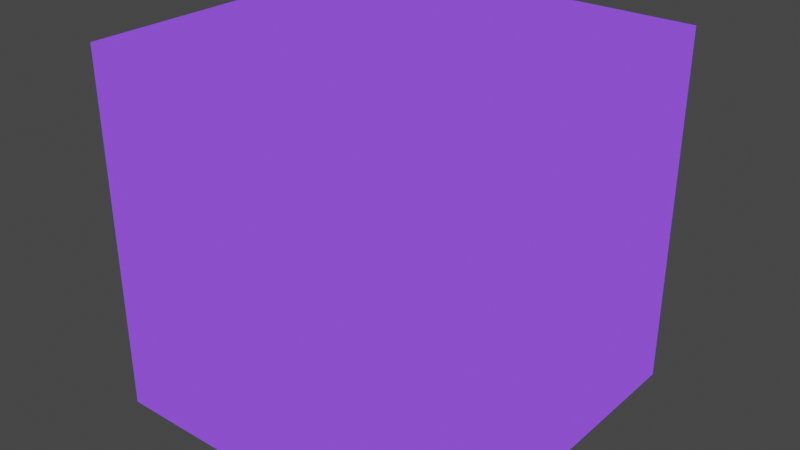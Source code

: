 # Source: NprShader.blend  (saved by Blender 3.5.10; exported with 4.5.12 LTS)
import bpy
from mathutils import Matrix  # noqa: F401  (used for matrix-valued properties, if any)

bpy.ops.wm.read_factory_settings(use_empty=True)
scene = bpy.context.scene
scene.name = 'Scene'

# ---- collections
col_collection = bpy.data.collections.new('Collection'); scene.collection.children.link(col_collection)

# ---- materials (node trees are filled in below, after node groups)
mat_npr_shader = bpy.data.materials.new('NPR Shader')
mat_npr_shader.use_transparent_shadow = False

# ---- node groups
ng_npreevee = bpy.data.node_groups.new('NPREEVEE', 'ShaderNodeTree')
_s = ng_npreevee.interface.new_socket(name='Color', in_out='OUTPUT', socket_type='NodeSocketColor')
_s = ng_npreevee.interface.new_socket(name='Base Color', in_out='INPUT', socket_type='NodeSocketColor')
_s = ng_npreevee.interface.new_socket(name='Shadow Color', in_out='INPUT', socket_type='NodeSocketColor')
_s = ng_npreevee.interface.new_socket(name='Key Light Color', in_out='INPUT', socket_type='NodeSocketColor')
_s = ng_npreevee.interface.new_socket(name='Fill Light Color', in_out='INPUT', socket_type='NodeSocketColor')
_s = ng_npreevee.interface.new_socket(name='Back Light Color', in_out='INPUT', socket_type='NodeSocketColor')
_s = ng_npreevee.interface.new_socket(name='Outline Color', in_out='INPUT', socket_type='NodeSocketColor')
_s = ng_npreevee.interface.new_socket(name='Outline Minus', in_out='INPUT', socket_type='NodeSocketFloat')
_s.subtype = 'FACTOR'
_s = ng_npreevee.interface.new_socket(name='Outline Size', in_out='INPUT', socket_type='NodeSocketFloat')
_s.subtype = 'FACTOR'
_s = ng_npreevee.interface.new_socket(name='Outline Mask', in_out='INPUT', socket_type='NodeSocketFloat')
_s.subtype = 'FACTOR'
_s = ng_npreevee.interface.new_socket(name='Specular Color', in_out='INPUT', socket_type='NodeSocketColor')
_s = ng_npreevee.interface.new_socket(name='Softness', in_out='INPUT', socket_type='NodeSocketFloat')
_s.subtype = 'FACTOR'
_s = ng_npreevee.interface.new_socket(name='Offset X', in_out='INPUT', socket_type='NodeSocketFloat')
_s.subtype = 'FACTOR'
_s = ng_npreevee.interface.new_socket(name='Offset Y', in_out='INPUT', socket_type='NodeSocketFloat')
_s.subtype = 'FACTOR'
_s = ng_npreevee.interface.new_socket(name='Offset Z', in_out='INPUT', socket_type='NodeSocketFloat')
_s.subtype = 'FACTOR'
_N = ng_npreevee.nodes; _L = ng_npreevee.links
n0 = _N.new('NodeGroupInput'); n0.name = 'Group Input'; n0.location = (-1250, 350)
n1 = _N.new('NodeGroupInput'); n1.name = 'Group Input.001'; n1.location = (-600, -600)
n2 = _N.new('NodeGroupOutput'); n2.name = 'Group Output'; n2.location = (650, 400)
n3 = _N.new('ShaderNodeBsdfDiffuse'); n3.name = 'Diffuse BSDF'; n3.location = (-950, -350)
n4 = _N.new('ShaderNodeShaderToRGB'); n4.name = 'Shader to RGB'; n4.location = (-700, -400)
n5 = _N.new('ShaderNodeSeparateColor'); n5.name = 'Separate Color'; n5.location = (-500, -400)
n6 = _N.new('ShaderNodeValToRGB'); n6.name = 'ColorRamp'; n6.location = (-300, -150)
n6.color_ramp.interpolation = 'CONSTANT'
while len(n6.color_ramp.elements) > 1: n6.color_ramp.elements.remove(n6.color_ramp.elements[-1])
n6.color_ramp.elements[0].position = 0.396; n6.color_ramp.elements[0].color = (0.0, 0.0, 0.0, 1.0)
_e = n6.color_ramp.elements.new(0.4); _e.color = (1.0, 1.0, 1.0, 1.0)
n7 = _N.new('ShaderNodeValToRGB'); n7.name = 'ColorRamp.001'; n7.location = (-300, -450)
n7.color_ramp.interpolation = 'CONSTANT'
while len(n7.color_ramp.elements) > 1: n7.color_ramp.elements.remove(n7.color_ramp.elements[-1])
n7.color_ramp.elements[0].position = 0.899; n7.color_ramp.elements[0].color = (0.0, 0.0, 0.0, 1.0)
_e = n7.color_ramp.elements.new(0.9); _e.color = (1.0, 1.0, 1.0, 1.0)
n8 = _N.new('ShaderNodeValToRGB'); n8.name = 'ColorRamp.002'; n8.location = (-300, -750)
n8.color_ramp.interpolation = 'CONSTANT'
while len(n8.color_ramp.elements) > 1: n8.color_ramp.elements.remove(n8.color_ramp.elements[-1])
n8.color_ramp.elements[0].position = 0.388; n8.color_ramp.elements[0].color = (0.0, 0.0, 0.0, 1.0)
_e = n8.color_ramp.elements.new(0.4); _e.color = (1.0, 1.0, 1.0, 1.0)
n9 = _N.new('ShaderNodeMixRGB'); n9.name = 'Mix (Legacy)'; n9.location = (0, -150)
n9.blend_type = 'MULTIPLY'
n9.inputs[0].default_value = 1.0
n10 = _N.new('ShaderNodeMixRGB'); n10.name = 'Mix (Legacy).001'; n10.location = (0, -450)
n10.blend_type = 'MULTIPLY'
n10.inputs[0].default_value = 1.0
n11 = _N.new('ShaderNodeMixRGB'); n11.name = 'Mix (Legacy).002'; n11.location = (0, -750)
n11.blend_type = 'MULTIPLY'
n11.inputs[0].default_value = 1.0
n12 = _N.new('ShaderNodeValToRGB'); n12.name = 'ColorRamp.003'; n12.location = (-300, 700)
n12.color_ramp.interpolation = 'CONSTANT'
while len(n12.color_ramp.elements) > 1: n12.color_ramp.elements.remove(n12.color_ramp.elements[-1])
n12.color_ramp.elements[0].position = 0.599; n12.color_ramp.elements[0].color = (1.0, 1.0, 1.0, 1.0)
_e = n12.color_ramp.elements.new(0.6); _e.color = (0.0, 0.0, 0.0, 1.0)
n13 = _N.new('ShaderNodeMath'); n13.name = 'Math'; n13.location = (-500, 700)
n13.operation = 'POWER'
n14 = _N.new('ShaderNodeMath'); n14.name = 'Math.001'; n14.location = (-700, 700)
n14.operation = 'MULTIPLY'
n15 = _N.new('ShaderNodeMath'); n15.name = 'Math.002'; n15.location = (-900, 700)
n16 = _N.new('ShaderNodeMath'); n16.name = 'Math.003'; n16.location = (-1100, 700)
n16.operation = 'MULTIPLY'
n17 = _N.new('ShaderNodeLayerWeight'); n17.name = 'Layer Weight'; n17.location = (-700, 900)
n18 = _N.new('ShaderNodeValToRGB'); n18.name = 'ColorRamp.004'; n18.location = (-300, 2000)
n18.color_ramp.interpolation = 'CONSTANT'
while len(n18.color_ramp.elements) > 1: n18.color_ramp.elements.remove(n18.color_ramp.elements[-1])
n18.color_ramp.elements[0].position = 0.09; n18.color_ramp.elements[0].color = (1.0, 1.0, 1.0, 1.0)
_e = n18.color_ramp.elements.new(0.1); _e.color = (0.0, 0.0, 0.0, 1.0)
n19 = _N.new('ShaderNodeValToRGB'); n19.name = 'ColorRamp.005'; n19.location = (-300, 1700)
n19.color_ramp.interpolation = 'CONSTANT'
while len(n19.color_ramp.elements) > 1: n19.color_ramp.elements.remove(n19.color_ramp.elements[-1])
n19.color_ramp.elements[0].position = 0.09; n19.color_ramp.elements[0].color = (1.0, 1.0, 1.0, 1.0)
_e = n19.color_ramp.elements.new(0.1); _e.color = (0.0, 0.0, 0.0, 1.0)
n20 = _N.new('ShaderNodeMixRGB'); n20.name = 'Mix (Legacy).003'; n20.location = (450, 1800)
n20.blend_type = 'MULTIPLY'
n20.inputs[0].default_value = 1.0
n21 = _N.new('ShaderNodeMixRGB'); n21.name = 'Mix (Legacy).004'; n21.location = (100, 1800)
n22 = _N.new('ShaderNodeShaderToRGB'); n22.name = 'Shader to RGB.001'; n22.location = (-550, 2000)
n23 = _N.new('ShaderNodeEeveeSpecular'); n23.name = 'Specular BSDF'; n23.location = (-750, 2000)
n24 = _N.new('ShaderNodeVectorMath'); n24.name = 'Vector Math'; n24.location = (-950, 2000)
n25 = _N.new('ShaderNodeNewGeometry'); n25.name = 'Geometry'; n25.location = (-1250, 2000)
n26 = _N.new('ShaderNodeCombineXYZ'); n26.name = 'Combine XYZ'; n26.location = (-1550, 2000)
n27 = _N.new('ShaderNodeMixRGB'); n27.name = 'Mix (Legacy).005'; n27.location = (350, -200)
n27.blend_type = 'LIGHTEN'
n27.inputs[0].default_value = 1.0
n28 = _N.new('ShaderNodeMixRGB'); n28.name = 'Mix (Legacy).006'; n28.location = (450, -250)
n28.blend_type = 'MULTIPLY'
n28.inputs[0].default_value = 1.0
n29 = _N.new('ShaderNodeMixRGB'); n29.name = 'Mix (Legacy).007'; n29.location = (650, -350)
n29.blend_type = 'ADD'
n29.inputs[0].default_value = 1.0
n30 = _N.new('ShaderNodeMixRGB'); n30.name = 'Mix (Legacy).008'; n30.location = (850, -550)
n30.blend_type = 'ADD'
n30.inputs[0].default_value = 1.0
n31 = _N.new('ShaderNodeMixRGB'); n31.name = 'Mix (Legacy).009'; n31.location = (1050, -650)
n32 = _N.new('ShaderNodeMixRGB'); n32.name = 'Mix (Legacy).010'; n32.location = (1150, -750)
n32.blend_type = 'ADD'
n32.inputs[0].default_value = 1.0
_L.new(n3.outputs[0], n4.inputs[0])
_L.new(n4.outputs[0], n5.inputs[0])
_L.new(n5.outputs[0], n6.inputs[0])
_L.new(n5.outputs[1], n7.inputs[0])
_L.new(n5.outputs[2], n8.inputs[0])
_L.new(n6.outputs[0], n9.inputs[1])
_L.new(n7.outputs[0], n10.inputs[1])
_L.new(n8.outputs[0], n11.inputs[1])
_L.new(n1.outputs[2], n9.inputs[2])
_L.new(n1.outputs[3], n10.inputs[2])
_L.new(n1.outputs[4], n11.inputs[2])
_L.new(n13.outputs[0], n12.inputs[0])
_L.new(n17.outputs[0], n13.inputs[0])
_L.new(n14.outputs[0], n13.inputs[1])
_L.new(n5.outputs[1], n14.inputs[0])
_L.new(n15.outputs[0], n14.inputs[1])
_L.new(n0.outputs[7], n15.inputs[1])
_L.new(n16.outputs[0], n15.inputs[0])
_L.new(n0.outputs[8], n16.inputs[0])
_L.new(n0.outputs[6], n16.inputs[1])
_L.new(n21.outputs[0], n20.inputs[1])
_L.new(n18.outputs[0], n21.inputs[1])
_L.new(n19.outputs[0], n21.inputs[2])
_L.new(n22.outputs[0], n18.inputs[0])
_L.new(n22.outputs[0], n19.inputs[0])
_L.new(n23.outputs[0], n22.inputs[0])
_L.new(n24.outputs[0], n23.inputs[5])
_L.new(n25.outputs[1], n24.inputs[0])
_L.new(n26.outputs[0], n24.inputs[1])
_L.new(n0.outputs[9], n20.inputs[2])
_L.new(n0.outputs[10], n21.inputs[0])
_L.new(n0.outputs[11], n26.inputs[0])
_L.new(n0.outputs[12], n26.inputs[1])
_L.new(n0.outputs[13], n26.inputs[2])
_L.new(n9.outputs[0], n27.inputs[1])
_L.new(n27.outputs[0], n28.inputs[1])
_L.new(n28.outputs[0], n29.inputs[1])
_L.new(n10.outputs[0], n29.inputs[2])
_L.new(n29.outputs[0], n30.inputs[1])
_L.new(n20.outputs[0], n30.inputs[2])
_L.new(n30.outputs[0], n31.inputs[2])
_L.new(n12.outputs[0], n31.inputs[0])
_L.new(n31.outputs[0], n32.inputs[1])
_L.new(n11.outputs[0], n32.inputs[2])
_L.new(n0.outputs[5], n31.inputs[1])
_L.new(n0.outputs[1], n27.inputs[2])
_L.new(n0.outputs[0], n28.inputs[2])
_L.new(n32.outputs[0], n2.inputs[0])
n2.is_active_output = True

# ---- material node trees
mat_npr_shader.use_nodes = True; mat_npr_shader.node_tree.nodes.clear()
_N = mat_npr_shader.node_tree.nodes; _L = mat_npr_shader.node_tree.links
n0 = _N.new('ShaderNodeOutputMaterial'); n0.name = 'Material Output'; n0.location = (426, 258)
n1 = _N.new('ShaderNodeGroup'); n1.name = 'Group'; n1.location = (-40, 300)
n1.width = 250
n1.node_tree = ng_npreevee
n1.inputs[0].default_value = (0.044, 0.034, 0.238, 1.0)
n1.inputs[1].default_value = (0.266, 0.168, 0.753, 1.0)
n1.inputs[2].default_value = (1.0, 0.275, 0.44, 1.0)
n1.inputs[3].default_value = (1.0, 0.815, 0.44, 1.0)
n1.inputs[4].default_value = (0.184, 0.056, 0.708, 1.0)
n1.inputs[5].default_value = (0.0, 0.0, 0.0, 1.0)
n1.inputs[6].default_value = 10.0
n1.inputs[7].default_value = 9.0
n1.inputs[8].default_value = 0.5
n1.inputs[9].default_value = (0.051, 0.054, 0.098, 1.0)
n1.inputs[10].default_value = 1.0
n1.inputs[11].default_value = 0.0
n1.inputs[12].default_value = 0.0
n1.inputs[13].default_value = 0.0
_L.new(n1.outputs[0], n0.inputs[0])
n0.is_active_output = True

# ---- world
world_world = bpy.data.worlds.new('World'); scene.world = world_world
world_world.use_nodes = True; world_world.node_tree.nodes.clear()
_N = world_world.node_tree.nodes; _L = world_world.node_tree.links
n0 = _N.new('ShaderNodeOutputWorld'); n0.name = 'World Output'; n0.location = (300, 300)
n1 = _N.new('ShaderNodeBackground'); n1.name = 'Background'; n1.location = (10, 300)
n1.inputs[0].default_value = (0.05088, 0.05088, 0.05088, 1.0)
_L.new(n1.outputs[0], n0.inputs[0])
n0.is_active_output = True
world_world.color = (0.05088, 0.05088, 0.05088)
world_world.use_sun_shadow = False
world_world.sun_shadow_jitter_overblur = 0.0

# ---- meshes
me_cube_001 = bpy.data.meshes.new('Cube.001')
me_cube_001.from_pydata([(-1.0, -1.0, -1.0), (-1.0, -1.0, 1.0), (-1.0, 1.0, -1.0), (-1.0, 1.0, 1.0), (1.0, -1.0, -1.0), (1.0, -1.0, 1.0), (1.0, 1.0, -1.0), (1.0, 1.0, 1.0)], [], [(0, 1, 3, 2), (2, 3, 7, 6), (6, 7, 5, 4), (4, 5, 1, 0), (2, 6, 4, 0), (7, 3, 1, 5)])
_uv = me_cube_001.uv_layers.new(name='UVMap')
_uv.uv.foreach_set('vector', [0.375, 0.0, 0.625, 0.0, 0.625, 0.25, 0.375, 0.25, 0.375, 0.25, 0.625, 0.25, 0.625, 0.5, 0.375, 0.5, 0.375, 0.5, 0.625, 0.5, 0.625, 0.75, 0.375, 0.75, 0.375, 0.75, 0.625, 0.75, 0.625, 1.0, 0.375, 1.0, 0.125, 0.5, 0.375, 0.5, 0.375, 0.75, 0.125, 0.75, 0.625, 0.5, 0.875, 0.5, 0.875, 0.75, 0.625, 0.75])
me_cube_001.materials.append(mat_npr_shader)
me_cube_001.update()

# ---- objects
ob_cube = bpy.data.objects.new('Cube', me_cube_001)

# ---- transforms, parenting, visibility, modifiers, constraints
ob_cube.location = (0.0, 0.0, 0.0)
_m = ob_cube.modifiers.new('GeometryNodes', 'NODES')
_m.node_group = None

# ---- collection membership
col_collection.objects.link(ob_cube)

# ---- scene / render settings (as saved in the file)
scene.frame_start = 1; scene.frame_end = 250; scene.frame_set(1)
scene.render.engine = 'BLENDER_EEVEE_NEXT'
scene.cycles.sampling_pattern = 'TABULATED_SOBOL'
scene.view_settings.view_transform = 'Filmic'
bpy.context.view_layer.update()

# ---- added for rendering (the .blend has no active camera and no usable light): camera, sun
cam_auto = bpy.data.cameras.new('AutoCamera')
cam_auto.lens = 50.0
cam_auto.sensor_width = 36.0
cam_auto.clip_end = 1000.0
ob_auto_camera = bpy.data.objects.new('AutoCamera', cam_auto)
scene.collection.objects.link(ob_auto_camera)
ob_auto_camera.location = (3.20507, -3.84609, 2.56406)
ob_auto_camera.rotation_euler = (1.09748, -7.21219e-08, 0.694738)
scene.camera = ob_auto_camera
light_auto_sun = bpy.data.lights.new('AutoSun', 'SUN')
light_auto_sun.energy = 3.0
light_auto_sun.angle = 0.0523599
ob_auto_sun = bpy.data.objects.new('AutoSun', light_auto_sun)
scene.collection.objects.link(ob_auto_sun)
ob_auto_sun.rotation_euler = (0.872665, 0.174533, 0.523599)
bpy.context.view_layer.update()
